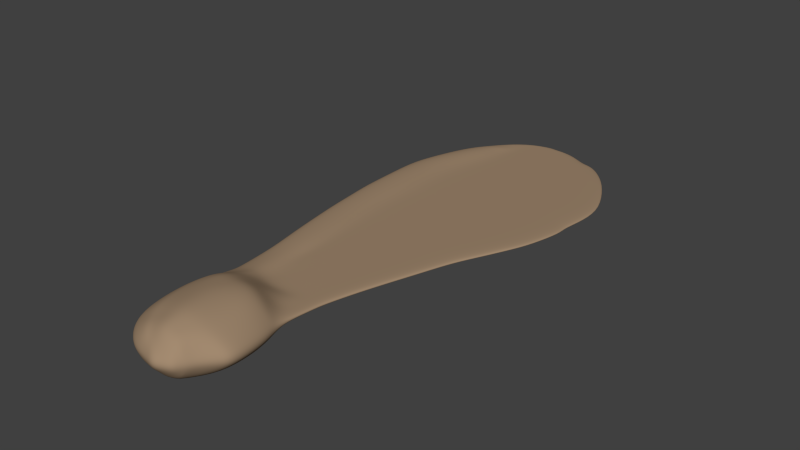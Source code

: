 # Source: Seed.blend  (saved by Blender 2.56.2; exported with 4.5.12 LTS)
import bpy
from mathutils import Matrix  # noqa: F401  (used for matrix-valued properties, if any)

bpy.ops.wm.read_factory_settings(use_empty=True)
scene = bpy.context.scene
scene.name = 'Scene'

# ---- collections
col_collection_1 = bpy.data.collections.new('Collection 1'); scene.collection.children.link(col_collection_1)

# ---- materials (node trees are filled in below, after node groups)
mat_seed = bpy.data.materials.new('Seed')
mat_seed.alpha_threshold = 0.0
mat_seed.use_transparent_shadow = False
mat_seed.diffuse_color = (0.3672, 0.2558, 0.1636, 1.0)
mat_seed.roughness = 0.5
mat_seed.specular_intensity = 0.0
mat_seed.line_color = (0.0, 0.0, 0.0, 1.0)

# ---- material node trees

# ---- world
world_world = bpy.data.worlds.new('World'); scene.world = world_world
world_world.color = (0.05088, 0.05088, 0.05088)
world_world.use_sun_shadow = False
world_world.sun_shadow_jitter_overblur = 0.0
world_world.cycles.sampling_method = 'MANUAL'
world_world.cycles.sample_map_resolution = 256

# ---- meshes
me_seed = bpy.data.meshes.new('Seed')
me_seed.from_pydata([(-0.1927, 1.672, -0.1483), (-0.104, 1.696, -0.1495), (-0.09267, 1.795, -0.1546), (-0.1491, 1.789, -0.1543), (-0.2422, 1.658, -0.1476), (-0.2574, 1.606, -0.145), (-0.1902, 1.618, -0.1456), (-0.01518, 1.72, -0.1507), (0.0736, 1.744, -0.152), (0.07661, 1.813, -0.1555), (-0.03624, 1.801, -0.1549), (-0.08289, 1.645, -0.147), (0.02445, 1.673, -0.1483), (-0.05882, 1.826, -0.1562), (-0.104, 1.831, -0.1564), (-0.2055, 1.783, -0.1539), (-0.1922, 1.576, -0.1435), (-0.0686, 1.613, -0.1453), (-0.2702, 1.557, -0.1425), (-0.2753, 1.487, -0.1389), (-0.1762, 1.5, -0.1396), (0.05504, 1.649, -0.1472), (0.1787, 1.686, -0.149), (0.1318, 1.7, -0.1497), (-0.02722, 1.529, -0.141), (0.1218, 1.557, -0.1425), (0.2707, 1.586, -0.1439), (0.004384, 1.389, -0.1339), (0.1804, 1.413, -0.1352), (-0.2957, 1.353, -0.1321), (-0.1717, 1.365, -0.1327), (0.3565, 1.437, -0.1364), (0.05178, 1.112, -0.1198), (0.2617, 1.131, -0.1208), (-0.341, 1.084, -0.1184), (-0.1893, 1.093, -0.1189), (0.4716, 1.149, -0.1217), (0.05178, 0.9224, -0.1102), (0.2677, 0.9306, -0.1106), (-0.35, 0.91, -0.1096), (-0.1953, 0.9141, -0.1098), (0.4836, 0.9389, -0.111), (0.04727, 0.7443, -0.1012), (0.2572, 0.7488, -0.1014), (-0.3419, 0.738, -0.1008), (-0.1938, 0.7398, -0.1009), (0.4671, 0.7533, -0.1016), (0.06307, 0.6271, -0.09519), (0.2737, 0.6481, -0.09626), (-0.3274, 0.595, -0.09356), (-0.1788, 0.606, -0.09412), (0.4844, 0.6691, -0.09733), (0.04953, 0.4219, -0.08476), (0.2512, 0.4302, -0.08518), (-0.3196, 0.4095, -0.08413), (-0.1833, 0.4137, -0.08434), (0.4528, 0.4385, -0.0856), (0.04276, 0.2949, -0.07831), (0.2346, 0.3065, -0.07889), (-0.3104, 0.2777, -0.07743), (-0.1803, 0.2834, -0.07772), (0.4265, 0.318, -0.07948), (0.01793, 0.1274, -0.06979), (0.194, 0.1286, -0.06985), (-0.2899, 0.1251, -0.06967), (-0.1581, 0.1261, -0.06972), (0.37, 0.1299, -0.06991), (-0.006902, -0.03117, -0.06173), (0.1534, -0.03718, -0.06142), (-0.2666, -0.02173, -0.06221), (-0.1672, -0.02516, -0.06203), (0.3136, -0.04319, -0.06111), (0.002127, -0.2972, -0.0482), (0.1428, -0.2836, -0.04889), (-0.2149, -0.3175, -0.04717), (-0.1386, -0.3107, -0.04751), (0.2835, -0.2701, -0.04958), (-0.003516, -0.4741, -0.0392), (0.1225, -0.4662, -0.03961), (-0.1926, -0.486, -0.0386), (-0.1295, -0.482, -0.0388), (0.2485, -0.4583, -0.04001), (-0.009159, -0.6556, -0.02998), (0.1022, -0.6548, -0.03002), (-0.1762, -0.6567, -0.02992), (-0.1205, -0.6563, -0.02994), (0.2135, -0.6541, -0.03005), (-0.01142, -0.8923, -0.01794), (0.08564, -0.8908, -0.01802), (-0.1525, -0.8933, 0.006622), (-0.1085, -0.8938, -0.01787), (0.1827, -0.8893, -0.0181), (0.08564, -0.9727, -0.01386), (0.181, -0.968, -0.01409), (-0.1051, -0.9804, 0.01988), (-0.009723, -0.9771, -0.008184), (-0.1483, -0.9816, 0.04249), (0.08564, -1.097, 0.05089), (-0.00803, -1.059, 0.05416), (-0.01593, -1.185, 0.1401), (0.07812, -1.184, 0.1372), (-0.1017, -1.068, 0.07574), (-0.1441, -1.07, 0.07407), (-0.157, -1.187, 0.1227), (-0.11, -1.186, 0.1393), (0.1731, -1.209, 0.1032), (0.1793, -1.109, -0.006945), (-0.01367, -1.278, 0.1592), (0.08865, -1.278, 0.1586), (-0.1672, -1.279, 0.1296), (-0.116, -1.278, 0.1485), (0.191, -1.28, 0.1266), (-0.002387, -1.38, 0.1778), (0.1052, -1.379, 0.1637), (-0.1638, -1.384, 0.135), (-0.11, -1.382, 0.1539), (0.2128, -1.379, 0.1317), (0.02696, -1.567, 0.1873), (0.1323, -1.565, 0.1678), (-0.131, -1.572, 0.1423), (-0.07838, -1.57, 0.1588), (0.2376, -1.566, 0.1206), (0.0405, -1.646, 0.1773), (0.1293, -1.635, 0.1601), (-0.09267, -1.667, 0.1265), (-0.04828, -1.66, 0.1427), (0.2181, -1.625, 0.1236), (0.04501, -1.715, 0.1595), (0.1127, -1.705, 0.1481), (-0.05656, -1.733, 0.1215), (-0.0227, -1.727, 0.1308), (0.1804, -1.696, 0.1272), (0.06758, -1.766, 0.1316), (0.1187, -1.757, 0.1298), (-0.009159, -1.781, 0.1013), (0.01642, -1.776, 0.1079), (0.1699, -1.749, 0.1145), (0.1804, -1.806, 0.05696), (0.2008, -1.774, 0.05535), (0.1376, -1.824, 0.05788), (0.04953, -1.831, 0.05822), (0.09467, -1.842, 0.05879), (-0.2916, 1.644, -0.1438), (-0.3703, 1.624, -0.1373), (-0.4049, 1.564, -0.1327), (-0.3245, 1.595, -0.1343), (-0.262, 1.777, -0.1536), (-0.3482, 1.538, -0.124), (-0.4395, 1.504, -0.1296), (-0.4741, 1.444, -0.1243), (-0.3744, 1.475, -0.1208), (-0.5238, 1.317, -0.1179), (-0.4197, 1.342, -0.107), (-0.578, 1.056, -0.09769), (-0.4615, 1.075, -0.09347), (-0.596, 0.8985, -0.08967), (-0.4736, 0.9071, -0.08491), (-0.5825, 0.732, -0.07601), (-0.4588, 0.7375, -0.07629), (-0.5689, 0.5652, -0.06753), (-0.4449, 0.5852, -0.06855), (-0.5554, 0.3984, -0.05905), (-0.4248, 0.4065, -0.05946), (-0.5328, 0.2616, -0.0521), (-0.4094, 0.2733, -0.05269), (-0.5102, 0.1249, -0.04514), (-0.3891, 0.1253, -0.04516), (-0.4877, -0.0119, -0.03819), (-0.366, -0.01706, -0.03793), (-0.42, -0.3365, -0.02169), (-0.2911, -0.323, -0.02237), (-0.3816, -0.4966, -0.01355), (-0.2556, -0.4887, -0.01395), (-0.3432, -0.6566, -0.005412), (-0.2319, -0.6559, -0.00545), (-0.3026, -0.8956, 0.006737), (-0.1966, -0.893, 0.02776), (-0.1865, -1.074, 0.06714), (-0.289, -1.084, 0.03769), (-0.2981, -1.193, 0.02578), (-0.204, -1.188, 0.106), (-0.1915, -0.9842, 0.03688), (-0.2958, -0.99, 0.01515), (-0.3206, -1.283, 0.03037), (-0.2183, -1.279, 0.1107), (-0.3252, -1.391, 0.03587), (-0.2176, -1.386, 0.1161), (-0.289, -1.581, 0.0455), (-0.1837, -1.574, 0.1257), (-0.2258, -1.689, 0.051), (-0.1371, -1.674, 0.1103), (-0.1581, -1.752, 0.05421), (-0.09042, -1.738, 0.1122), (-0.0859, -1.797, 0.0565), (-0.03474, -1.786, 0.09481), (0.4197, 1.614, -0.1454), (0.3023, 1.723, -0.1509), (0.5326, 1.461, -0.1376), (0.6815, 1.168, -0.1227), (0.6996, 0.9472, -0.1115), (0.677, 0.7578, -0.1018), (0.6951, 0.6902, -0.0984), (0.6544, 0.4467, -0.08602), (0.6183, 0.3295, -0.08006), (0.5461, 0.1311, -0.06998), (0.4739, -0.04921, -0.06081), (0.4242, -0.2566, -0.05026), (0.3746, -0.4505, -0.04041), (0.3249, -0.6533, -0.03009), (0.2798, -0.8878, -0.01817), (0.2764, -0.9633, -0.01433), (0.2819, -1.251, 0.02483), (0.2644, -1.162, -0.004205), (0.2933, -1.286, 0.02656), (0.3204, -1.382, 0.03541), (0.343, -1.567, 0.04481), (0.3068, -1.617, 0.04733), (0.2482, -1.689, 0.051), (0.2391, 1.727, -0.1511), (0.1624, 1.768, -0.1532), (0.2211, -1.743, 0.05375), (0.2926, -1.249, -0.01347), (0.2743, -1.155, -0.01824), (0.2889, -0.9136, -0.03051), (0.3359, -0.6747, -0.04265), (0.2854, -0.9906, -0.02659), (0.3876, -0.468, -0.05316), (0.4392, -0.2704, -0.06321), (0.4909, -0.0591, -0.07395), (0.566, 0.1247, -0.0833), (0.6412, 0.3268, -0.09357), (0.6787, 0.4463, -0.09965), (0.721, 0.6944, -0.1123), (0.7022, 0.7633, -0.1158), (0.7257, 0.9562, -0.1256), (0.7069, 1.181, -0.137), (0.5519, 1.48, -0.1522), (0.4345, 1.636, -0.1601), (0.3124, 1.746, -0.1658), (0.2467, 1.751, -0.166), (0.1668, 1.792, -0.1681), (0.07761, 1.838, -0.1704), (-0.01367, 1.822, -0.1559), (-0.01631, 1.848, -0.1709), (-0.1102, 1.857, -0.1714), (-0.2746, 1.802, -0.1686), (-0.06327, 1.852, -0.1711), (-0.3873, 1.645, -0.1606), (-0.4233, 1.584, -0.1575), (-0.4953, 1.462, -0.1513), (-0.547, 1.333, -0.1447), (-0.6033, 1.067, -0.1312), (-0.6221, 0.9057, -0.123), (-0.608, 0.7357, -0.1144), (-0.5799, 0.3957, -0.09708), (-0.5564, 0.2564, -0.08999), (-0.5094, -0.02234, -0.07582), (-0.439, -0.3531, -0.059), (-0.3991, -0.5162, -0.05071), (-0.3591, -0.6793, -0.04242), (-0.3295, -0.904, -0.031), (-0.3007, -1.076, -0.02226), (-0.31, -1.188, -0.01655), (-0.3077, -0.9774, -0.02726), (-0.3335, -1.282, -0.01178), (-0.3382, -1.394, -0.006067), (-0.3007, -1.591, 0.003936), (-0.235, -1.703, 0.009652), (-0.1646, -1.769, 0.01299), (-0.0896, -1.816, 0.01537), (0.004384, -1.82, 0.05765), (0.004208, -1.839, 0.01656), (0.05111, -1.851, 0.01715), (0.09802, -1.863, 0.01775), (0.1871, -1.825, 0.01584), (0.2082, -1.792, 0.01418), (0.1426, -1.844, 0.0168), (0.2293, -1.76, 0.01251), (0.2575, -1.703, 0.009652), (0.3185, -1.629, 0.005841), (0.356, -1.577, 0.003221), (0.3325, -1.385, -0.006544), (0.3044, -1.284, -0.01166), (-0.4593, 1.523, -0.1544), (-0.594, 0.5657, -0.1057), (-0.5329, 0.117, -0.08291), (-0.3703, 1.622, -0.1816), (-0.4049, 1.561, -0.1802), (-0.4395, 1.501, -0.1771), (-0.4741, 1.441, -0.1763), (0.4197, 1.613, -0.1726), (0.3023, 1.721, -0.1781), (0.5326, 1.46, -0.1648), (0.6815, 1.167, -0.1499), (0.6996, 0.9458, -0.1387), (0.677, 0.7564, -0.1291), (0.6951, 0.6888, -0.1256), (0.6544, 0.4453, -0.1132), (0.6183, 0.3281, -0.1073), (0.5461, 0.1297, -0.0972), (0.4739, -0.05059, -0.08803), (0.4242, -0.258, -0.07749), (0.3746, -0.4518, -0.06763), (0.3249, -0.6547, -0.05732), (0.2798, -0.8892, -0.0454), (0.2644, -1.164, -0.03143), (0.2764, -0.9647, -0.04156), (0.2819, -1.255, -0.0513), (0.2933, -1.289, -0.04956), (0.3204, -1.387, -0.04855), (0.343, -1.571, -0.03915), (0.3068, -1.621, -0.03663), (0.2482, -1.693, -0.03297), (0.2211, -1.747, -0.03021), (-0.104, 1.829, -0.1836), (-0.262, 1.775, -0.1809), (-0.01367, 1.82, -0.1832), (-0.05882, 1.825, -0.1834), (0.004384, -1.824, -0.02632), (0.04953, -1.835, -0.02575), (0.2008, -1.779, -0.02861), (0.2391, 1.726, -0.1783), (0.1624, 1.766, -0.1804), (0.07661, 1.811, -0.1827), (-0.5238, 1.315, -0.1699), (-0.578, 1.053, -0.1635), (-0.596, 0.8952, -0.1554), (-0.5825, 0.7281, -0.1521), (-0.5554, 0.3945, -0.1352), (-0.5328, 0.2577, -0.1282), (-0.4877, -0.01577, -0.1143), (-0.42, -0.3404, -0.09781), (-0.3816, -0.5004, -0.08968), (-0.3432, -0.6605, -0.08154), (-0.3026, -0.8994, -0.06939), (-0.2958, -0.9943, -0.06818), (-0.289, -1.09, -0.08109), (-0.2981, -1.197, -0.05818), (-0.3206, -1.287, -0.0536), (-0.3252, -1.396, -0.04809), (-0.289, -1.585, -0.03847), (-0.2258, -1.693, -0.03297), (-0.1581, -1.756, -0.02976), (-0.0859, -1.801, -0.02746), (0.09467, -1.846, -0.02517), (0.1376, -1.828, -0.02609), (0.1804, -1.81, -0.02701), (-0.5689, 0.5613, -0.1437), (-0.5102, 0.121, -0.1213), (-0.1927, 1.67, -0.1755), (-0.104, 1.694, -0.1767), (-0.08289, 1.644, -0.1742), (-0.1902, 1.617, -0.1728), (-0.2422, 1.656, -0.1748), (-0.2055, 1.781, -0.1812), (-0.1491, 1.787, -0.1815), (-0.01518, 1.718, -0.178), (0.0736, 1.742, -0.1792), (0.1318, 1.698, -0.177), (0.02445, 1.671, -0.1756), (-0.09267, 1.793, -0.1818), (-0.03624, 1.799, -0.1821), (-0.1922, 1.575, -0.1707), (-0.0686, 1.612, -0.1725), (-0.02722, 1.527, -0.1683), (-0.1762, 1.499, -0.1668), (-0.2702, 1.556, -0.1697), (-0.2574, 1.605, -0.1722), (0.05504, 1.648, -0.1744), (0.1787, 1.685, -0.1763), (0.2707, 1.584, -0.1712), (0.1218, 1.556, -0.1697), (0.3565, 1.436, -0.1636), (0.1804, 1.412, -0.1624), (0.004384, 1.388, -0.1612), (-0.1717, 1.364, -0.1599), (-0.2753, 1.486, -0.1661), (0.4716, 1.148, -0.149), (0.2617, 1.129, -0.148), (0.05178, 1.11, -0.1471), (-0.1893, 1.092, -0.1461), (-0.2957, 1.352, -0.1593), (0.4836, 0.9375, -0.1383), (0.2677, 0.9292, -0.1379), (0.05178, 0.921, -0.1374), (-0.1953, 0.9127, -0.137), (-0.341, 1.082, -0.1456), (0.4671, 0.7519, -0.1288), (0.2572, 0.7474, -0.1286), (0.04727, 0.7429, -0.1284), (-0.1938, 0.7384, -0.1281), (-0.35, 0.9086, -0.1368), (0.4844, 0.6678, -0.1246), (0.2737, 0.6467, -0.1235), (0.06307, 0.6257, -0.1224), (-0.1788, 0.6046, -0.1213), (-0.3419, 0.7366, -0.1281), (0.4528, 0.4371, -0.1128), (0.2512, 0.4288, -0.1124), (0.04953, 0.4205, -0.112), (-0.1833, 0.4123, -0.1116), (-0.3274, 0.5936, -0.1208), (0.4265, 0.3166, -0.1067), (0.2346, 0.3051, -0.1061), (0.04276, 0.2936, -0.1055), (-0.1803, 0.282, -0.1049), (-0.3196, 0.4081, -0.1114), (0.37, 0.1285, -0.09714), (0.194, 0.1272, -0.09707), (0.01793, 0.126, -0.09701), (-0.1581, 0.1247, -0.09695), (-0.3104, 0.2763, -0.1047), (0.3136, -0.04458, -0.08834), (0.1534, -0.03857, -0.08864), (-0.006902, -0.03256, -0.08895), (-0.1672, -0.02655, -0.08926), (-0.2899, 0.1237, -0.09689), (0.2835, -0.2715, -0.0768), (0.1428, -0.285, -0.07611), (0.002127, -0.2986, -0.07543), (-0.1386, -0.3121, -0.07474), (-0.2666, -0.02312, -0.08943), (0.2485, -0.4597, -0.06723), (0.1225, -0.4676, -0.06683), (-0.003516, -0.4755, -0.06643), (-0.1295, -0.4834, -0.06603), (-0.2149, -0.3188, -0.07439), (0.2135, -0.6555, -0.05728), (0.1022, -0.6562, -0.05724), (-0.009159, -0.657, -0.0572), (-0.1205, -0.6577, -0.05716), (-0.1926, -0.4873, -0.06583), (0.1827, -0.8907, -0.04532), (0.08564, -0.8922, -0.04524), (-0.01142, -0.8937, -0.04517), (-0.1085, -0.8952, -0.04509), (-0.1762, -0.6581, -0.05715), (0.08564, -0.9741, -0.04108), (-0.009723, -0.979, -0.04627), (-0.1525, -0.8972, -0.06951), (0.08564, -1.105, -0.09284), (0.1793, -1.11, -0.03417), (0.1731, -1.221, -0.1336), (0.07812, -1.2, -0.1699), (0.181, -0.9694, -0.04132), (-0.1017, -1.078, -0.1205), (-0.00803, -1.067, -0.09996), (-0.01593, -1.201, -0.1727), (-0.11, -1.201, -0.1718), (-0.1051, -0.9852, -0.07387), (-0.1441, -1.08, -0.1187), (-0.1483, -0.9886, -0.09623), (0.191, -1.294, -0.1497), (0.08865, -1.295, -0.1817), (-0.01367, -1.295, -0.1823), (-0.116, -1.294, -0.1717), (-0.157, -1.201, -0.1552), (0.2128, -1.393, -0.1446), (0.1052, -1.396, -0.1765), (-0.002387, -1.398, -0.1905), (-0.11, -1.399, -0.1664), (-0.1672, -1.293, -0.1528), (0.2376, -1.577, -0.1147), (0.1323, -1.582, -0.1617), (0.02696, -1.585, -0.181), (-0.07838, -1.586, -0.1522), (-0.1638, -1.398, -0.1474), (0.2181, -1.637, -0.1117), (0.1293, -1.651, -0.1469), (0.0405, -1.664, -0.163), (-0.04828, -1.674, -0.1271), (-0.131, -1.586, -0.1356), (0.1804, -1.707, -0.1081), (0.1127, -1.719, -0.1279), (0.04501, -1.73, -0.1383), (-0.0227, -1.739, -0.1085), (-0.09267, -1.679, -0.1103), (0.1699, -1.759, -0.0901), (0.1187, -1.769, -0.1045), (0.06758, -1.778, -0.1053), (0.01642, -1.786, -0.08066), (-0.05656, -1.744, -0.09864), (-0.009159, -1.79, -0.07368), (-0.2916, 1.642, -0.1772), (-0.3245, 1.593, -0.1816), (-0.3482, 1.535, -0.1862), (-0.3744, 1.472, -0.183), (-0.4197, 1.338, -0.1832), (-0.4615, 1.072, -0.1696), (-0.4736, 0.9032, -0.161), (-0.4588, 0.7336, -0.1524), (-0.4449, 0.5813, -0.1447), (-0.4248, 0.4026, -0.1356), (-0.4094, 0.2694, -0.1288), (-0.3891, 0.1214, -0.1213), (-0.366, -0.02093, -0.1141), (-0.2911, -0.3268, -0.0985), (-0.2556, -0.4925, -0.09008), (-0.2319, -0.6597, -0.08158), (-0.1966, -0.899, -0.09057), (-0.1915, -0.9907, -0.09038), (-0.1865, -1.083, -0.1113), (-0.204, -1.201, -0.1385), (-0.2183, -1.292, -0.1339), (-0.2176, -1.398, -0.1285), (-0.1837, -1.587, -0.1189), (-0.1371, -1.684, -0.09346), (-0.09042, -1.749, -0.08879), (-0.03474, -1.794, -0.06669)], [], [(0, 1, 2, 3), (0, 4, 5, 6), (7, 8, 9, 10), (7, 1, 11, 12), (3, 2, 13, 14), (4, 0, 3, 15), (10, 2, 1, 7), (16, 17, 11, 6), (16, 18, 19, 20), (21, 22, 23, 12), (21, 17, 24, 25), (1, 0, 6, 11), (6, 5, 18, 16), (12, 23, 8, 7), (12, 11, 17, 21), (25, 26, 22, 21), (25, 24, 27, 28), (20, 24, 17, 16), (20, 19, 29, 30), (28, 31, 26, 25), (28, 27, 32, 33), (30, 27, 24, 20), (30, 29, 34, 35), (33, 36, 31, 28), (33, 32, 37, 38), (35, 32, 27, 30), (35, 34, 39, 40), (38, 41, 36, 33), (38, 37, 42, 43), (40, 37, 32, 35), (40, 39, 44, 45), (43, 46, 41, 38), (43, 42, 47, 48), (45, 42, 37, 40), (45, 44, 49, 50), (48, 51, 46, 43), (48, 47, 52, 53), (50, 47, 42, 45), (50, 49, 54, 55), (53, 56, 51, 48), (53, 52, 57, 58), (55, 52, 47, 50), (55, 54, 59, 60), (58, 61, 56, 53), (58, 57, 62, 63), (60, 57, 52, 55), (60, 59, 64, 65), (63, 66, 61, 58), (63, 62, 67, 68), (65, 62, 57, 60), (65, 64, 69, 70), (68, 71, 66, 63), (68, 67, 72, 73), (70, 67, 62, 65), (70, 69, 74, 75), (73, 76, 71, 68), (73, 72, 77, 78), (75, 72, 67, 70), (75, 74, 79, 80), (78, 81, 76, 73), (78, 77, 82, 83), (80, 77, 72, 75), (80, 79, 84, 85), (83, 86, 81, 78), (83, 82, 87, 88), (85, 82, 77, 80), (85, 84, 89, 90), (88, 91, 86, 83), (88, 92, 93, 91), (90, 87, 82, 85), (90, 94, 95, 87), (90, 89, 96, 94), (97, 98, 99, 100), (97, 92, 95, 98), (101, 102, 103, 104), (100, 105, 106, 97), (100, 99, 107, 108), (104, 99, 98, 101), (104, 103, 109, 110), (108, 111, 105, 100), (108, 107, 112, 113), (110, 107, 99, 104), (110, 109, 114, 115), (113, 116, 111, 108), (113, 112, 117, 118), (115, 112, 107, 110), (115, 114, 119, 120), (118, 121, 116, 113), (118, 117, 122, 123), (120, 117, 112, 115), (120, 119, 124, 125), (123, 126, 121, 118), (123, 122, 127, 128), (125, 122, 117, 120), (125, 124, 129, 130), (128, 131, 126, 123), (128, 127, 132, 133), (130, 127, 122, 125), (130, 129, 134, 135), (133, 136, 131, 128), (133, 137, 138, 136), (133, 132, 139, 137), (135, 132, 127, 130), (135, 134, 140, 141), (142, 143, 144, 145), (142, 4, 15, 146), (147, 148, 149, 150), (147, 18, 5, 145), (145, 144, 148, 147), (145, 5, 4, 142), (150, 149, 151, 152), (150, 19, 18, 147), (152, 151, 153, 154), (152, 29, 19, 150), (154, 153, 155, 156), (154, 34, 29, 152), (156, 155, 157, 158), (156, 39, 34, 154), (158, 157, 159, 160), (158, 44, 39, 156), (160, 159, 161, 162), (160, 49, 44, 158), (162, 161, 163, 164), (162, 54, 49, 160), (164, 163, 165, 166), (164, 59, 54, 162), (166, 165, 167, 168), (166, 64, 59, 164), (168, 167, 169, 170), (168, 69, 64, 166), (170, 169, 171, 172), (170, 74, 69, 168), (172, 171, 173, 174), (172, 79, 74, 170), (174, 173, 175, 176), (174, 84, 79, 172), (176, 89, 84, 174), (177, 178, 179, 180), (177, 181, 182, 178), (177, 102, 96, 181), (180, 179, 183, 184), (180, 103, 102, 177), (184, 183, 185, 186), (184, 109, 103, 180), (186, 185, 187, 188), (186, 114, 109, 184), (188, 187, 189, 190), (188, 119, 114, 186), (190, 189, 191, 192), (190, 124, 119, 188), (192, 191, 193, 194), (192, 129, 124, 190), (26, 195, 196, 22), (31, 197, 195, 26), (36, 198, 197, 31), (41, 199, 198, 36), (46, 200, 199, 41), (51, 201, 200, 46), (56, 202, 201, 51), (61, 203, 202, 56), (66, 204, 203, 61), (71, 205, 204, 66), (76, 206, 205, 71), (81, 207, 206, 76), (86, 208, 207, 81), (91, 209, 208, 86), (91, 93, 210, 209), (106, 93, 92, 97), (105, 211, 212, 106), (111, 213, 211, 105), (116, 214, 213, 111), (121, 215, 214, 116), (126, 216, 215, 121), (131, 217, 216, 126), (22, 196, 218, 23), (23, 218, 219, 8), (136, 220, 217, 131), (136, 138, 220), (194, 134, 129, 192), (211, 221, 222, 212), (209, 223, 224, 208), (209, 210, 225, 223), (208, 224, 226, 207), (207, 226, 227, 206), (206, 227, 228, 205), (205, 228, 229, 204), (204, 229, 230, 203), (203, 230, 231, 202), (202, 231, 232, 201), (201, 232, 233, 200), (200, 233, 234, 199), (199, 234, 235, 198), (198, 235, 236, 197), (197, 236, 237, 195), (195, 237, 238, 196), (196, 238, 239, 218), (218, 239, 240, 219), (219, 9, 8), (219, 240, 241, 9), (9, 242, 10), (9, 241, 243, 242), (14, 146, 15, 3), (14, 244, 245, 146), (14, 13, 246, 244), (146, 143, 142), (146, 245, 247, 143), (143, 247, 248, 144), (149, 249, 250, 151), (151, 250, 251, 153), (153, 251, 252, 155), (155, 252, 253, 157), (161, 254, 255, 163), (167, 256, 257, 169), (169, 257, 258, 171), (173, 259, 260, 175), (175, 182, 181, 176), (178, 261, 262, 179), (178, 182, 263, 261), (179, 262, 264, 183), (183, 264, 265, 185), (185, 265, 266, 187), (187, 266, 267, 189), (189, 267, 268, 191), (191, 268, 269, 193), (193, 270, 194), (193, 269, 271, 270), (141, 139, 132, 135), (141, 140, 272, 273), (137, 274, 275, 138), (137, 139, 276, 274), (220, 277, 278, 217), (217, 278, 279, 216), (216, 279, 280, 215), (215, 280, 281, 214), (214, 281, 282, 213), (144, 248, 283, 148), (148, 283, 249, 149), (157, 253, 284, 159), (159, 284, 254, 161), (163, 255, 285, 165), (165, 285, 256, 167), (171, 258, 259, 173), (212, 210, 93, 106), (213, 282, 221, 211), (242, 13, 2, 10), (270, 140, 134, 194), (138, 275, 277, 220), (247, 286, 287, 248), (283, 288, 289, 249), (248, 287, 288, 283), (237, 290, 291, 238), (236, 292, 290, 237), (235, 293, 292, 236), (234, 294, 293, 235), (233, 295, 294, 234), (232, 296, 295, 233), (231, 297, 296, 232), (230, 298, 297, 231), (229, 299, 298, 230), (228, 300, 299, 229), (227, 301, 300, 228), (226, 302, 301, 227), (224, 303, 302, 226), (223, 304, 303, 224), (222, 225, 210, 212), (222, 305, 306, 225), (221, 307, 305, 222), (282, 308, 307, 221), (281, 309, 308, 282), (280, 310, 309, 281), (279, 311, 310, 280), (278, 312, 311, 279), (277, 313, 312, 278), (244, 314, 315, 245), (243, 246, 13, 242), (243, 316, 317, 246), (271, 272, 140, 270), (271, 318, 319, 272), (275, 320, 313, 277), (238, 291, 321, 239), (239, 321, 322, 240), (240, 322, 323, 241), (241, 323, 316, 243), (245, 315, 286, 247), (249, 289, 324, 250), (250, 324, 325, 251), (251, 325, 326, 252), (252, 326, 327, 253), (254, 328, 329, 255), (256, 330, 331, 257), (257, 331, 332, 258), (259, 333, 334, 260), (260, 263, 182, 175), (260, 334, 335, 263), (261, 336, 337, 262), (262, 337, 338, 264), (264, 338, 339, 265), (265, 339, 340, 266), (266, 340, 341, 267), (267, 341, 342, 268), (268, 342, 343, 269), (269, 343, 318, 271), (273, 276, 139, 141), (273, 344, 345, 276), (274, 346, 320, 275), (253, 327, 347, 284), (284, 347, 328, 254), (255, 329, 348, 285), (285, 348, 330, 256), (258, 332, 333, 259), (87, 95, 92, 88), (98, 95, 94, 101), (246, 317, 314, 244), (276, 345, 346, 274), (94, 96, 102, 101), (181, 96, 89, 176), (225, 306, 304, 223), (263, 335, 336, 261), (272, 319, 344, 273), (349, 350, 351, 352), (349, 353, 354, 355), (356, 357, 358, 359), (356, 350, 360, 361), (355, 360, 350, 349), (355, 354, 315, 314), (361, 323, 357, 356), (361, 316, 323), (361, 360, 317, 316), (362, 363, 364, 365), (362, 366, 367, 352), (368, 369, 370, 371), (368, 363, 351, 359), (352, 351, 363, 362), (352, 367, 353, 349), (359, 358, 369, 368), (359, 351, 350, 356), (371, 370, 372, 373), (371, 364, 363, 368), (365, 364, 374, 375), (365, 376, 366, 362), (373, 372, 377, 378), (373, 374, 364, 371), (375, 374, 379, 380), (375, 381, 376, 365), (378, 377, 382, 383), (378, 379, 374, 373), (380, 379, 384, 385), (380, 386, 381, 375), (383, 382, 387, 388), (383, 384, 379, 378), (385, 384, 389, 390), (385, 391, 386, 380), (388, 387, 392, 393), (388, 389, 384, 383), (390, 389, 394, 395), (390, 396, 391, 385), (393, 392, 397, 398), (393, 394, 389, 388), (395, 394, 399, 400), (395, 401, 396, 390), (398, 397, 402, 403), (398, 399, 394, 393), (400, 399, 404, 405), (400, 406, 401, 395), (403, 402, 407, 408), (403, 404, 399, 398), (405, 404, 409, 410), (405, 411, 406, 400), (408, 407, 412, 413), (408, 409, 404, 403), (410, 409, 414, 415), (410, 416, 411, 405), (413, 412, 417, 418), (413, 414, 409, 408), (415, 414, 419, 420), (415, 421, 416, 410), (418, 417, 422, 423), (418, 419, 414, 413), (420, 419, 424, 425), (420, 426, 421, 415), (423, 422, 427, 428), (423, 424, 419, 418), (425, 424, 429, 430), (425, 431, 426, 420), (428, 427, 432, 433), (428, 429, 424, 423), (430, 429, 434, 435), (430, 436, 431, 425), (433, 434, 429, 428), (433, 437, 438, 434), (435, 439, 436, 430), (440, 441, 442, 443), (440, 437, 444, 441), (445, 446, 447, 448), (445, 449, 438, 446), (445, 450, 451, 449), (443, 442, 452, 453), (443, 447, 446, 440), (448, 447, 454, 455), (448, 456, 450, 445), (453, 452, 457, 458), (453, 454, 447, 443), (455, 454, 459, 460), (455, 461, 456, 448), (458, 457, 462, 463), (458, 459, 454, 453), (460, 459, 464, 465), (460, 466, 461, 455), (463, 462, 467, 468), (463, 464, 459, 458), (465, 464, 469, 470), (465, 471, 466, 460), (468, 467, 472, 473), (468, 469, 464, 463), (470, 469, 474, 475), (470, 476, 471, 465), (473, 472, 477, 478), (473, 474, 469, 468), (475, 474, 479, 480), (475, 481, 476, 470), (478, 479, 474, 473), (480, 479, 345, 344), (480, 482, 481, 475), (483, 286, 315), (483, 353, 367, 484), (485, 288, 287, 484), (485, 366, 376, 486), (484, 287, 286, 483), (484, 367, 366, 485), (486, 289, 288, 485), (486, 376, 381, 487), (487, 324, 289, 486), (487, 381, 386, 488), (488, 325, 324, 487), (488, 386, 391, 489), (489, 326, 325, 488), (489, 391, 396, 490), (490, 327, 326, 489), (490, 396, 401, 491), (491, 347, 327, 490), (491, 401, 406, 492), (492, 328, 347, 491), (492, 406, 411, 493), (493, 329, 328, 492), (493, 411, 416, 494), (494, 348, 329, 493), (494, 416, 421, 495), (495, 330, 348, 494), (495, 421, 426, 496), (496, 331, 330, 495), (496, 426, 431, 497), (497, 332, 331, 496), (497, 431, 436, 498), (498, 333, 332, 497), (498, 436, 439, 499), (499, 334, 333, 498), (499, 500, 335, 334), (499, 439, 451, 500), (501, 450, 456, 502), (502, 337, 336, 501), (502, 456, 461, 503), (503, 338, 337, 502), (503, 461, 466, 504), (504, 339, 338, 503), (504, 466, 471, 505), (505, 340, 339, 504), (505, 471, 476, 506), (506, 341, 340, 505), (506, 476, 481, 507), (507, 342, 341, 506), (507, 481, 482, 508), (370, 290, 292, 372), (372, 292, 293, 377), (377, 293, 294, 382), (382, 294, 295, 387), (387, 295, 296, 392), (392, 296, 297, 397), (397, 297, 298, 402), (402, 298, 299, 407), (407, 299, 300, 412), (412, 300, 301, 417), (417, 301, 302, 422), (422, 302, 303, 427), (427, 303, 304, 432), (432, 444, 437, 433), (441, 305, 307, 442), (441, 444, 306, 305), (442, 307, 308, 452), (452, 308, 309, 457), (457, 309, 310, 462), (462, 310, 311, 467), (467, 311, 312, 472), (472, 312, 313, 477), (357, 322, 321, 358), (357, 323, 322), (369, 291, 290, 370), (358, 321, 291, 369), (477, 320, 346, 478), (508, 343, 342, 507), (508, 318, 343), (508, 482, 319, 318), (304, 306, 444, 432), (314, 317, 360, 355), (315, 354, 353, 483), (336, 335, 500, 501), (344, 319, 482, 480), (346, 345, 479, 478), (313, 320, 477), (434, 438, 449, 435), (446, 438, 437, 440), (449, 451, 439, 435), (500, 451, 450, 501)])
me_seed.polygons.foreach_set('use_smooth', [True] * 512)
_uv = me_seed.uv_layers.new(name='UVTex')
_uv.uv.foreach_set('vector', [0.9302, 0.7049, 0.9342, 0.6401, 0.9631, 0.6339, 0.9629, 0.6753, 0.9302, 0.7049, 0.9281, 0.7373, 0.9145, 0.7413, 0.9167, 0.7021, 0.9382, 0.5753, 0.9422, 0.5105, 0.9638, 0.5099, 0.9633, 0.5926, 0.9382, 0.5753, 0.9342, 0.6401, 0.9211, 0.6237, 0.9255, 0.5454, 0.9629, 0.6753, 0.9631, 0.6339, 0.9668, 0.6094, 0.9678, 0.6425, 0.9281, 0.7373, 0.9302, 0.7049, 0.9629, 0.6753, 0.9626, 0.7166, 0.9633, 0.5926, 0.9631, 0.6339, 0.9342, 0.6401, 0.9382, 0.5753, 0.9064, 0.7028, 0.9128, 0.6127, 0.9211, 0.6237, 0.9167, 0.7021, 0.9064, 0.7028, 0.9033, 0.7479, 0.8852, 0.7441, 0.8871, 0.6897, 0.9191, 0.5225, 0.9255, 0.4323, 0.9299, 0.467, 0.9255, 0.5454, 0.9191, 0.5225, 0.9128, 0.6127, 0.8909, 0.5807, 0.8947, 0.4718, 0.9342, 0.6401, 0.9302, 0.7049, 0.9167, 0.7021, 0.9211, 0.6237, 0.9167, 0.7021, 0.9145, 0.7413, 0.9033, 0.7479, 0.9064, 0.7028, 0.9255, 0.5454, 0.9299, 0.467, 0.9422, 0.5105, 0.9382, 0.5753, 0.9255, 0.5454, 0.9211, 0.6237, 0.9128, 0.6127, 0.9191, 0.5225, 0.8947, 0.4718, 0.8985, 0.3629, 0.9255, 0.4323, 0.9191, 0.5225, 0.8947, 0.4718, 0.8909, 0.5807, 0.8554, 0.555, 0.8574, 0.4261, 0.8871, 0.6897, 0.8909, 0.5807, 0.9128, 0.6127, 0.9064, 0.7028, 0.8871, 0.6897, 0.8852, 0.7441, 0.8523, 0.7484, 0.8533, 0.6839, 0.8574, 0.4261, 0.8595, 0.2738, 0.8985, 0.3629, 0.8947, 0.4718, 0.8574, 0.4261, 0.8554, 0.555, 0.7853, 0.5153, 0.7853, 0.3614, 0.8533, 0.6839, 0.8554, 0.555, 0.8909, 0.5807, 0.8871, 0.6897, 0.8533, 0.6839, 0.8523, 0.7484, 0.7853, 0.7461, 0.7853, 0.6691, 0.7853, 0.3614, 0.7852, 0.1841, 0.8595, 0.2738, 0.8574, 0.4261, 0.7853, 0.3614, 0.7853, 0.5153, 0.7381, 0.5119, 0.7354, 0.3534, 0.7853, 0.6691, 0.7853, 0.5153, 0.8554, 0.555, 0.8533, 0.6839, 0.7853, 0.6691, 0.7853, 0.7461, 0.7423, 0.7496, 0.7409, 0.6704, 0.7354, 0.3534, 0.7326, 0.18, 0.7852, 0.1841, 0.7853, 0.3614, 0.7354, 0.3534, 0.7381, 0.5119, 0.6939, 0.512, 0.6903, 0.3451, 0.7409, 0.6704, 0.7381, 0.5119, 0.7853, 0.5153, 0.7853, 0.6691, 0.7409, 0.6704, 0.7423, 0.7496, 0.6992, 0.7432, 0.6975, 0.6661, 0.6903, 0.3451, 0.6867, 0.191, 0.7326, 0.18, 0.7354, 0.3534, 0.6903, 0.3451, 0.6939, 0.512, 0.6643, 0.4983, 0.6649, 0.3439, 0.6975, 0.6661, 0.6939, 0.512, 0.7381, 0.5119, 0.7409, 0.6704, 0.6975, 0.6661, 0.6992, 0.7432, 0.6636, 0.7299, 0.6638, 0.6527, 0.6649, 0.3439, 0.6654, 0.1896, 0.6867, 0.191, 0.6903, 0.3451, 0.6649, 0.3439, 0.6643, 0.4983, 0.6136, 0.5046, 0.6111, 0.3566, 0.6638, 0.6527, 0.6643, 0.4983, 0.6939, 0.512, 0.6975, 0.6661, 0.6638, 0.6527, 0.6636, 0.7299, 0.6172, 0.7266, 0.616, 0.6526, 0.6111, 0.3566, 0.6087, 0.2087, 0.6654, 0.1896, 0.6649, 0.3439, 0.6111, 0.3566, 0.6136, 0.5046, 0.5821, 0.5073, 0.5807, 0.3666, 0.616, 0.6526, 0.6136, 0.5046, 0.6643, 0.4983, 0.6638, 0.6527, 0.616, 0.6526, 0.6172, 0.7266, 0.5842, 0.7184, 0.5835, 0.648, 0.5807, 0.3666, 0.5792, 0.2258, 0.6087, 0.2087, 0.6111, 0.3566, 0.5807, 0.3666, 0.5821, 0.5073, 0.5409, 0.5225, 0.5373, 0.3932, 0.5835, 0.648, 0.5821, 0.5073, 0.6136, 0.5046, 0.616, 0.6526, 0.5835, 0.648, 0.5842, 0.7184, 0.5464, 0.7165, 0.5445, 0.6518, 0.5373, 0.3932, 0.5337, 0.2639, 0.5792, 0.2258, 0.5807, 0.3666, 0.5373, 0.3932, 0.5409, 0.5225, 0.502, 0.5379, 0.4969, 0.4201, 0.5445, 0.6518, 0.5409, 0.5225, 0.5821, 0.5073, 0.5835, 0.648, 0.5445, 0.6518, 0.5464, 0.7165, 0.5096, 0.7147, 0.5071, 0.6558, 0.4969, 0.4201, 0.4918, 0.3023, 0.5337, 0.2639, 0.5373, 0.3932, 0.4969, 0.4201, 0.502, 0.5379, 0.427, 0.5494, 0.4273, 0.4503, 0.5071, 0.6558, 0.502, 0.5379, 0.5409, 0.5225, 0.5445, 0.6518, 0.5071, 0.6558, 0.5096, 0.7147, 0.4267, 0.698, 0.4268, 0.6485, 0.4273, 0.4503, 0.4275, 0.3513, 0.4918, 0.3023, 0.4969, 0.4201, 0.4273, 0.4503, 0.427, 0.5494, 0.3831, 0.5503, 0.3822, 0.4615, 0.4268, 0.6485, 0.427, 0.5494, 0.502, 0.5379, 0.5071, 0.6558, 0.4268, 0.6485, 0.4267, 0.698, 0.3844, 0.6835, 0.3839, 0.6391, 0.3822, 0.4615, 0.3814, 0.3727, 0.4275, 0.3513, 0.4273, 0.4503, 0.3822, 0.4615, 0.3831, 0.5503, 0.338, 0.5512, 0.3357, 0.4726, 0.3839, 0.6391, 0.3831, 0.5503, 0.427, 0.5494, 0.4268, 0.6485, 0.3839, 0.6391, 0.3844, 0.6835, 0.3415, 0.6691, 0.3403, 0.6298, 0.3357, 0.4726, 0.3334, 0.3941, 0.3814, 0.3727, 0.3822, 0.4615, 0.3357, 0.4726, 0.338, 0.5512, 0.2791, 0.5487, 0.2773, 0.4803, 0.3403, 0.6298, 0.338, 0.5512, 0.3831, 0.5503, 0.3839, 0.6391, 0.3403, 0.6298, 0.3415, 0.6691, 0.2818, 0.6514, 0.2809, 0.6172, 0.2773, 0.4803, 0.2755, 0.4118, 0.3334, 0.3941, 0.3357, 0.4726, 0.2773, 0.4803, 0.2569, 0.4789, 0.256, 0.4116, 0.2755, 0.4118, 0.2809, 0.6172, 0.2791, 0.5487, 0.338, 0.5512, 0.3403, 0.6298, 0.2809, 0.6172, 0.2589, 0.6133, 0.2579, 0.5461, 0.2791, 0.5487, 0.2809, 0.6172, 0.2818, 0.6514, 0.2594, 0.6469, 0.2589, 0.6133, 0.2221, 0.4775, 0.2223, 0.5434, 0.1879, 0.5468, 0.1859, 0.4804, 0.2221, 0.4775, 0.2569, 0.4789, 0.2579, 0.5461, 0.2223, 0.5434, 0.2224, 0.6094, 0.2225, 0.6424, 0.191, 0.6463, 0.19, 0.6131, 0.1859, 0.4804, 0.1838, 0.4141, 0.222, 0.4115, 0.2221, 0.4775, 0.1859, 0.4804, 0.1879, 0.5468, 0.1629, 0.5436, 0.1604, 0.4714, 0.19, 0.6131, 0.1879, 0.5468, 0.2223, 0.5434, 0.2224, 0.6094, 0.19, 0.6131, 0.191, 0.6463, 0.1668, 0.6519, 0.1655, 0.6158, 0.1604, 0.4714, 0.1578, 0.3991, 0.1838, 0.4141, 0.1859, 0.4804, 0.1604, 0.4714, 0.1629, 0.5436, 0.1353, 0.5338, 0.1332, 0.4579, 0.1655, 0.6158, 0.1629, 0.5436, 0.1879, 0.5468, 0.19, 0.6131, 0.1655, 0.6158, 0.1668, 0.6519, 0.1386, 0.6477, 0.1375, 0.6098, 0.1332, 0.4579, 0.131, 0.382, 0.1578, 0.3991, 0.1604, 0.4714, 0.1332, 0.4579, 0.1353, 0.5338, 0.08476, 0.5099, 0.08284, 0.4356, 0.1375, 0.6098, 0.1353, 0.5338, 0.1629, 0.5436, 0.1655, 0.6158, 0.1375, 0.6098, 0.1386, 0.6477, 0.08764, 0.6214, 0.08668, 0.5842, 0.08284, 0.4356, 0.08092, 0.3613, 0.131, 0.382, 0.1332, 0.4579, 0.08284, 0.4356, 0.08476, 0.5099, 0.0634, 0.499, 0.06448, 0.4366, 0.08668, 0.5842, 0.08476, 0.5099, 0.1353, 0.5338, 0.1375, 0.6098, 0.08668, 0.5842, 0.08764, 0.6214, 0.06179, 0.5927, 0.06233, 0.5615, 0.06448, 0.4366, 0.06556, 0.3741, 0.08092, 0.3613, 0.08284, 0.4356, 0.06448, 0.4366, 0.0634, 0.499, 0.04527, 0.4947, 0.04645, 0.4471, 0.06233, 0.5615, 0.0634, 0.499, 0.08476, 0.5099, 0.08668, 0.5842, 0.06233, 0.5615, 0.06179, 0.5927, 0.0435, 0.5661, 0.04409, 0.5423, 0.04645, 0.4471, 0.04764, 0.3995, 0.06556, 0.3741, 0.06448, 0.4366, 0.04645, 0.4471, 0.04527, 0.4947, 0.03151, 0.4779, 0.03269, 0.4419, 0.04409, 0.5423, 0.04527, 0.4947, 0.0634, 0.499, 0.06233, 0.5615, 0.04409, 0.5423, 0.0435, 0.5661, 0.02975, 0.5318, 0.03033, 0.5138, 0.03269, 0.4419, 0.03387, 0.406, 0.04764, 0.3995, 0.04645, 0.4471, 0.03269, 0.4419, 0.0192, 0.3976, 0.02712, 0.3838, 0.03387, 0.406, 0.03269, 0.4419, 0.03151, 0.4779, 0.01542, 0.4276, 0.0192, 0.3976, 0.03033, 0.5138, 0.03151, 0.4779, 0.04527, 0.4947, 0.04409, 0.5423, 0.03033, 0.5138, 0.02975, 0.5318, 0.01572, 0.4896, 0.01164, 0.4575, 0.9261, 0.7697, 0.9221, 0.8345, 0.908, 0.8588, 0.9123, 0.7805, 0.9261, 0.7697, 0.9281, 0.7373, 0.9626, 0.7166, 0.9624, 0.7579, 0.9001, 0.793, 0.8938, 0.8832, 0.8796, 0.9075, 0.8833, 0.7986, 0.9001, 0.793, 0.9033, 0.7479, 0.9145, 0.7413, 0.9123, 0.7805, 0.9123, 0.7805, 0.908, 0.8588, 0.8938, 0.8832, 0.9001, 0.793, 0.9123, 0.7805, 0.9145, 0.7413, 0.9281, 0.7373, 0.9261, 0.7697, 0.8833, 0.7986, 0.8796, 0.9075, 0.8492, 0.9417, 0.8513, 0.8128, 0.8833, 0.7986, 0.8852, 0.7441, 0.9033, 0.7479, 0.9001, 0.793, 0.8513, 0.8128, 0.8492, 0.9417, 0.7853, 0.9769, 0.7853, 0.823, 0.8513, 0.8128, 0.8523, 0.7484, 0.8852, 0.7441, 0.8833, 0.7986, 0.7853, 0.823, 0.7853, 0.9769, 0.7464, 0.9809, 0.7437, 0.8288, 0.7853, 0.823, 0.7853, 0.7461, 0.8523, 0.7484, 0.8513, 0.8128, 0.7437, 0.8288, 0.7464, 0.9809, 0.7046, 0.9744, 0.701, 0.8202, 0.7437, 0.8288, 0.7423, 0.7496, 0.7853, 0.7461, 0.7853, 0.823, 0.701, 0.8202, 0.7046, 0.9744, 0.6628, 0.97, 0.6633, 0.8156, 0.701, 0.8202, 0.6992, 0.7432, 0.7423, 0.7496, 0.7437, 0.8288, 0.6633, 0.8156, 0.6628, 0.97, 0.6209, 0.957, 0.6185, 0.8091, 0.6633, 0.8156, 0.6636, 0.7299, 0.6992, 0.7432, 0.701, 0.8202, 0.6185, 0.8091, 0.6209, 0.957, 0.5864, 0.938, 0.5849, 0.7973, 0.6185, 0.8091, 0.6172, 0.7266, 0.6636, 0.7299, 0.6633, 0.8156, 0.5849, 0.7973, 0.5864, 0.938, 0.5518, 0.919, 0.5482, 0.7897, 0.5849, 0.7973, 0.5842, 0.7184, 0.6172, 0.7266, 0.6185, 0.8091, 0.5482, 0.7897, 0.5518, 0.919, 0.5172, 0.9, 0.5122, 0.7821, 0.5482, 0.7897, 0.5464, 0.7165, 0.5842, 0.7184, 0.5849, 0.7973, 0.5122, 0.7821, 0.5172, 0.9, 0.4264, 0.8551, 0.4266, 0.756, 0.5122, 0.7821, 0.5096, 0.7147, 0.5464, 0.7165, 0.5482, 0.7897, 0.4266, 0.756, 0.4264, 0.8551, 0.3857, 0.8253, 0.3848, 0.7279, 0.4266, 0.756, 0.4267, 0.698, 0.5096, 0.7147, 0.5122, 0.7821, 0.3848, 0.7279, 0.3857, 0.8253, 0.3449, 0.7954, 0.3426, 0.7083, 0.3848, 0.7279, 0.3844, 0.6835, 0.4267, 0.698, 0.4266, 0.756, 0.3426, 0.7083, 0.3449, 0.7954, 0.2845, 0.7627, 0.2827, 0.6857, 0.3426, 0.7083, 0.3415, 0.6691, 0.3844, 0.6835, 0.3848, 0.7279, 0.2827, 0.6857, 0.2818, 0.6514, 0.3415, 0.6691, 0.3426, 0.7083, 0.2226, 0.6754, 0.2227, 0.7413, 0.1941, 0.7458, 0.192, 0.6795, 0.2226, 0.6754, 0.2598, 0.6805, 0.2608, 0.7563, 0.2227, 0.7413, 0.2226, 0.6754, 0.2225, 0.6424, 0.2594, 0.6469, 0.2598, 0.6805, 0.192, 0.6795, 0.1941, 0.7458, 0.1706, 0.7666, 0.168, 0.6944, 0.192, 0.6795, 0.191, 0.6463, 0.2225, 0.6424, 0.2226, 0.6754, 0.168, 0.6944, 0.1706, 0.7666, 0.1419, 0.7765, 0.1397, 0.692, 0.168, 0.6944, 0.1668, 0.6519, 0.191, 0.6463, 0.192, 0.6795, 0.1397, 0.692, 0.1419, 0.7765, 0.09052, 0.7627, 0.0886, 0.6585, 0.1397, 0.692, 0.1386, 0.6477, 0.1668, 0.6519, 0.168, 0.6944, 0.0886, 0.6585, 0.09052, 0.7627, 0.04951, 0.7034, 0.06125, 0.6239, 0.0886, 0.6585, 0.08764, 0.6214, 0.1386, 0.6477, 0.1397, 0.692, 0.06125, 0.6239, 0.04951, 0.7034, 0.03746, 0.6375, 0.04291, 0.5899, 0.06125, 0.6239, 0.06179, 0.5927, 0.08764, 0.6214, 0.0886, 0.6585, 0.04291, 0.5899, 0.03746, 0.6375, 0.02798, 0.5857, 0.02916, 0.5498, 0.04291, 0.5899, 0.0435, 0.5661, 0.06179, 0.5927, 0.06125, 0.6239, 0.8985, 0.3629, 0.9022, 0.2305, 0.9318, 0.3187, 0.9255, 0.4323, 0.8595, 0.2738, 0.8615, 0.1449, 0.9022, 0.2305, 0.8985, 0.3629, 0.7852, 0.1841, 0.7852, 0.03024, 0.8615, 0.1449, 0.8595, 0.2738, 0.7326, 0.18, 0.7298, 0.02155, 0.7852, 0.03024, 0.7852, 0.1841, 0.6867, 0.191, 0.6832, 0.02835, 0.7298, 0.02155, 0.7326, 0.18, 0.6654, 0.1896, 0.6659, 0.03519, 0.6832, 0.02835, 0.6867, 0.191, 0.6087, 0.2087, 0.6062, 0.06068, 0.6659, 0.03519, 0.6654, 0.1896, 0.5792, 0.2258, 0.5778, 0.08511, 0.6062, 0.06068, 0.6087, 0.2087, 0.5337, 0.2639, 0.53, 0.1431, 0.5778, 0.08511, 0.5792, 0.2258, 0.4918, 0.3023, 0.4868, 0.193, 0.53, 0.1431, 0.5337, 0.2639, 0.4275, 0.3513, 0.4277, 0.2522, 0.4868, 0.193, 0.4918, 0.3023, 0.3814, 0.3727, 0.3805, 0.2839, 0.4277, 0.2522, 0.4275, 0.3513, 0.3334, 0.3941, 0.3311, 0.3155, 0.3805, 0.2839, 0.3814, 0.3727, 0.2755, 0.4118, 0.2738, 0.3433, 0.3311, 0.3155, 0.3334, 0.3941, 0.2755, 0.4118, 0.256, 0.4116, 0.255, 0.3444, 0.2738, 0.3433, 0.222, 0.4115, 0.256, 0.4116, 0.2569, 0.4789, 0.2221, 0.4775, 0.1838, 0.4141, 0.1818, 0.3477, 0.2219, 0.3455, 0.222, 0.4115, 0.1578, 0.3991, 0.1553, 0.3269, 0.1818, 0.3477, 0.1838, 0.4141, 0.131, 0.382, 0.1288, 0.3061, 0.1553, 0.3269, 0.1578, 0.3991, 0.08092, 0.3613, 0.07899, 0.287, 0.1288, 0.3061, 0.131, 0.382, 0.06556, 0.3741, 0.06664, 0.3117, 0.07899, 0.287, 0.08092, 0.3613, 0.04764, 0.3995, 0.04882, 0.3518, 0.06664, 0.3117, 0.06556, 0.3741, 0.9255, 0.4323, 0.9318, 0.3187, 0.9343, 0.3886, 0.9299, 0.467, 0.9299, 0.467, 0.9343, 0.3886, 0.9462, 0.4457, 0.9422, 0.5105, 0.03387, 0.406, 0.03505, 0.37, 0.04882, 0.3518, 0.04764, 0.3995, 0.03387, 0.406, 0.02712, 0.3838, 0.03505, 0.37, 0.02916, 0.5498, 0.02975, 0.5318, 0.0435, 0.5661, 0.04291, 0.5899, 0.1818, 0.3477, 0.1818, 0.3477, 0.2219, 0.3455, 0.2219, 0.3455, 0.2738, 0.3433, 0.2738, 0.3433, 0.3311, 0.3155, 0.3311, 0.3155, 0.2738, 0.3433, 0.255, 0.3444, 0.255, 0.3444, 0.2738, 0.3433, 0.3311, 0.3155, 0.3311, 0.3155, 0.3805, 0.2839, 0.3805, 0.2839, 0.3805, 0.2839, 0.3805, 0.2839, 0.4277, 0.2522, 0.4277, 0.2522, 0.4277, 0.2522, 0.4277, 0.2522, 0.4868, 0.193, 0.4868, 0.193, 0.4868, 0.193, 0.4868, 0.193, 0.53, 0.1431, 0.53, 0.1431, 0.53, 0.1431, 0.53, 0.1431, 0.5778, 0.08511, 0.5778, 0.08511, 0.5778, 0.08511, 0.5778, 0.08511, 0.6062, 0.06068, 0.6062, 0.06068, 0.6062, 0.06068, 0.6062, 0.06068, 0.6659, 0.03519, 0.6659, 0.03519, 0.6659, 0.03519, 0.6659, 0.03519, 0.6832, 0.02835, 0.6832, 0.02835, 0.6832, 0.02835, 0.6832, 0.02835, 0.7298, 0.02155, 0.7298, 0.02155, 0.7298, 0.02155, 0.7298, 0.02155, 0.7852, 0.03024, 0.7852, 0.03024, 0.7852, 0.03024, 0.7852, 0.03024, 0.8615, 0.1449, 0.8615, 0.1449, 0.8615, 0.1449, 0.8615, 0.1449, 0.9022, 0.2305, 0.9022, 0.2305, 0.9022, 0.2305, 0.9022, 0.2305, 0.9318, 0.3187, 0.9318, 0.3187, 0.9318, 0.3187, 0.9318, 0.3187, 0.9343, 0.3886, 0.9343, 0.3886, 0.9343, 0.3886, 0.9343, 0.3886, 0.9462, 0.4457, 0.9462, 0.4457, 0.9462, 0.4457, 0.9638, 0.5099, 0.9422, 0.5105, 0.9462, 0.4457, 0.9462, 0.4457, 0.9638, 0.5099, 0.9638, 0.5099, 0.9638, 0.5099, 0.9658, 0.5762, 0.9633, 0.5926, 0.9638, 0.5099, 0.9638, 0.5099, 0.9658, 0.5762, 0.9658, 0.5762, 0.9678, 0.6425, 0.9624, 0.7579, 0.9626, 0.7166, 0.9629, 0.6753, 0.9678, 0.6425, 0.9678, 0.6425, 0.9624, 0.7579, 0.9624, 0.7579, 0.9678, 0.6425, 0.9668, 0.6094, 0.9668, 0.6094, 0.9678, 0.6425, 0.9624, 0.7579, 0.9221, 0.8345, 0.9261, 0.7697, 0.9624, 0.7579, 0.9624, 0.7579, 0.9221, 0.8345, 0.9221, 0.8345, 0.9221, 0.8345, 0.9221, 0.8345, 0.908, 0.8588, 0.908, 0.8588, 0.8796, 0.9075, 0.8796, 0.9075, 0.8492, 0.9417, 0.8492, 0.9417, 0.8492, 0.9417, 0.8492, 0.9417, 0.7853, 0.9769, 0.7853, 0.9769, 0.7853, 0.9769, 0.7853, 0.9769, 0.7464, 0.9809, 0.7464, 0.9809, 0.7464, 0.9809, 0.7464, 0.9809, 0.7046, 0.9744, 0.7046, 0.9744, 0.6209, 0.957, 0.6209, 0.957, 0.5864, 0.938, 0.5864, 0.938, 0.5172, 0.9, 0.5172, 0.9, 0.4264, 0.8551, 0.4264, 0.8551, 0.4264, 0.8551, 0.4264, 0.8551, 0.3857, 0.8253, 0.3857, 0.8253, 0.3449, 0.7954, 0.3449, 0.7954, 0.2845, 0.7627, 0.2845, 0.7627, 0.2845, 0.7627, 0.2608, 0.7563, 0.2598, 0.6805, 0.2827, 0.6857, 0.2227, 0.7413, 0.2227, 0.7413, 0.1941, 0.7458, 0.1941, 0.7458, 0.2227, 0.7413, 0.2608, 0.7563, 0.2608, 0.7563, 0.2227, 0.7413, 0.1941, 0.7458, 0.1941, 0.7458, 0.1706, 0.7666, 0.1706, 0.7666, 0.1706, 0.7666, 0.1706, 0.7666, 0.1419, 0.7765, 0.1419, 0.7765, 0.1419, 0.7765, 0.1419, 0.7765, 0.09052, 0.7627, 0.09052, 0.7627, 0.09052, 0.7627, 0.09052, 0.7627, 0.04951, 0.7034, 0.04951, 0.7034, 0.04951, 0.7034, 0.04951, 0.7034, 0.03746, 0.6375, 0.03746, 0.6375, 0.03746, 0.6375, 0.03746, 0.6375, 0.02798, 0.5857, 0.02798, 0.5857, 0.02798, 0.5857, 0.01981, 0.5216, 0.02916, 0.5498, 0.02798, 0.5857, 0.02798, 0.5857, 0.01981, 0.5216, 0.01981, 0.5216, 0.01164, 0.4575, 0.01542, 0.4276, 0.03151, 0.4779, 0.03033, 0.5138, 0.01164, 0.4575, 0.01572, 0.4896, 0.01572, 0.4896, 0.01164, 0.4575, 0.0192, 0.3976, 0.0192, 0.3976, 0.02712, 0.3838, 0.02712, 0.3838, 0.0192, 0.3976, 0.01542, 0.4276, 0.01542, 0.4276, 0.0192, 0.3976, 0.03505, 0.37, 0.03505, 0.37, 0.04882, 0.3518, 0.04882, 0.3518, 0.04882, 0.3518, 0.04882, 0.3518, 0.06664, 0.3117, 0.06664, 0.3117, 0.06664, 0.3117, 0.06664, 0.3117, 0.07899, 0.287, 0.07899, 0.287, 0.07899, 0.287, 0.07899, 0.287, 0.1288, 0.3061, 0.1288, 0.3061, 0.1288, 0.3061, 0.1288, 0.3061, 0.1553, 0.3269, 0.1553, 0.3269, 0.908, 0.8588, 0.908, 0.8588, 0.8938, 0.8832, 0.8938, 0.8832, 0.8938, 0.8832, 0.8938, 0.8832, 0.8796, 0.9075, 0.8796, 0.9075, 0.7046, 0.9744, 0.7046, 0.9744, 0.6628, 0.97, 0.6628, 0.97, 0.6628, 0.97, 0.6628, 0.97, 0.6209, 0.957, 0.6209, 0.957, 0.5864, 0.938, 0.5864, 0.938, 0.5518, 0.919, 0.5518, 0.919, 0.5518, 0.919, 0.5518, 0.919, 0.5172, 0.9, 0.5172, 0.9, 0.3857, 0.8253, 0.3857, 0.8253, 0.3449, 0.7954, 0.3449, 0.7954, 0.2219, 0.3455, 0.255, 0.3444, 0.256, 0.4116, 0.222, 0.4115, 0.1553, 0.3269, 0.1553, 0.3269, 0.1818, 0.3477, 0.1818, 0.3477, 0.9658, 0.5762, 0.9668, 0.6094, 0.9631, 0.6339, 0.9633, 0.5926, 0.01981, 0.5216, 0.01572, 0.4896, 0.02975, 0.5318, 0.02916, 0.5498, 0.02712, 0.3838, 0.02712, 0.3838, 0.03505, 0.37, 0.03505, 0.37, 0.9221, 0.8345, 0.9221, 0.8345, 0.908, 0.8588, 0.908, 0.8588, 0.8938, 0.8832, 0.8938, 0.8832, 0.8796, 0.9075, 0.8796, 0.9075, 0.908, 0.8588, 0.908, 0.8588, 0.8938, 0.8832, 0.8938, 0.8832, 0.9022, 0.2305, 0.9022, 0.2305, 0.9318, 0.3187, 0.9318, 0.3187, 0.8615, 0.1449, 0.8615, 0.1449, 0.9022, 0.2305, 0.9022, 0.2305, 0.7852, 0.03024, 0.7852, 0.03024, 0.8615, 0.1449, 0.8615, 0.1449, 0.7298, 0.02155, 0.7298, 0.02155, 0.7852, 0.03024, 0.7852, 0.03024, 0.6832, 0.02835, 0.6832, 0.02835, 0.7298, 0.02155, 0.7298, 0.02155, 0.6659, 0.03519, 0.6659, 0.03519, 0.6832, 0.02835, 0.6832, 0.02835, 0.6062, 0.06068, 0.6062, 0.06068, 0.6659, 0.03519, 0.6659, 0.03519, 0.5778, 0.08511, 0.5778, 0.08511, 0.6062, 0.06068, 0.6062, 0.06068, 0.53, 0.1431, 0.53, 0.1431, 0.5778, 0.08511, 0.5778, 0.08511, 0.4868, 0.193, 0.4868, 0.193, 0.53, 0.1431, 0.53, 0.1431, 0.4277, 0.2522, 0.4277, 0.2522, 0.4868, 0.193, 0.4868, 0.193, 0.3805, 0.2839, 0.3805, 0.2839, 0.4277, 0.2522, 0.4277, 0.2522, 0.3311, 0.3155, 0.3311, 0.3155, 0.3805, 0.2839, 0.3805, 0.2839, 0.2738, 0.3433, 0.2738, 0.3433, 0.3311, 0.3155, 0.3311, 0.3155, 0.2219, 0.3455, 0.255, 0.3444, 0.255, 0.3444, 0.2219, 0.3455, 0.2219, 0.3455, 0.2219, 0.3455, 0.255, 0.3444, 0.255, 0.3444, 0.1818, 0.3477, 0.1818, 0.3477, 0.2219, 0.3455, 0.2219, 0.3455, 0.1553, 0.3269, 0.1553, 0.3269, 0.1818, 0.3477, 0.1818, 0.3477, 0.1288, 0.3061, 0.1288, 0.3061, 0.1553, 0.3269, 0.1553, 0.3269, 0.07899, 0.287, 0.07899, 0.287, 0.1288, 0.3061, 0.1288, 0.3061, 0.06664, 0.3117, 0.06664, 0.3117, 0.07899, 0.287, 0.07899, 0.287, 0.04882, 0.3518, 0.04882, 0.3518, 0.06664, 0.3117, 0.06664, 0.3117, 0.03505, 0.37, 0.03505, 0.37, 0.04882, 0.3518, 0.04882, 0.3518, 0.9678, 0.6425, 0.9678, 0.6425, 0.9624, 0.7579, 0.9624, 0.7579, 0.9658, 0.5762, 0.9668, 0.6094, 0.9668, 0.6094, 0.9658, 0.5762, 0.9658, 0.5762, 0.9658, 0.5762, 0.9668, 0.6094, 0.9668, 0.6094, 0.01981, 0.5216, 0.01572, 0.4896, 0.01572, 0.4896, 0.01981, 0.5216, 0.01981, 0.5216, 0.01981, 0.5216, 0.01572, 0.4896, 0.01572, 0.4896, 0.02712, 0.3838, 0.02712, 0.3838, 0.03505, 0.37, 0.03505, 0.37, 0.9318, 0.3187, 0.9318, 0.3187, 0.9343, 0.3886, 0.9343, 0.3886, 0.9343, 0.3886, 0.9343, 0.3886, 0.9462, 0.4457, 0.9462, 0.4457, 0.9462, 0.4457, 0.9462, 0.4457, 0.9638, 0.5099, 0.9638, 0.5099, 0.9638, 0.5099, 0.9638, 0.5099, 0.9658, 0.5762, 0.9658, 0.5762, 0.9624, 0.7579, 0.9624, 0.7579, 0.9221, 0.8345, 0.9221, 0.8345, 0.8796, 0.9075, 0.8796, 0.9075, 0.8492, 0.9417, 0.8492, 0.9417, 0.8492, 0.9417, 0.8492, 0.9417, 0.7853, 0.9769, 0.7853, 0.9769, 0.7853, 0.9769, 0.7853, 0.9769, 0.7464, 0.9809, 0.7464, 0.9809, 0.7464, 0.9809, 0.7464, 0.9809, 0.7046, 0.9744, 0.7046, 0.9744, 0.6209, 0.957, 0.6209, 0.957, 0.5864, 0.938, 0.5864, 0.938, 0.5172, 0.9, 0.5172, 0.9, 0.4264, 0.8551, 0.4264, 0.8551, 0.4264, 0.8551, 0.4264, 0.8551, 0.3857, 0.8253, 0.3857, 0.8253, 0.3449, 0.7954, 0.3449, 0.7954, 0.2845, 0.7627, 0.2845, 0.7627, 0.2845, 0.7627, 0.2608, 0.7563, 0.2608, 0.7563, 0.2845, 0.7627, 0.2845, 0.7627, 0.2845, 0.7627, 0.2608, 0.7563, 0.2608, 0.7563, 0.2227, 0.7413, 0.2227, 0.7413, 0.1941, 0.7458, 0.1941, 0.7458, 0.1941, 0.7458, 0.1941, 0.7458, 0.1706, 0.7666, 0.1706, 0.7666, 0.1706, 0.7666, 0.1706, 0.7666, 0.1419, 0.7765, 0.1419, 0.7765, 0.1419, 0.7765, 0.1419, 0.7765, 0.09052, 0.7627, 0.09052, 0.7627, 0.09052, 0.7627, 0.09052, 0.7627, 0.04951, 0.7034, 0.04951, 0.7034, 0.04951, 0.7034, 0.04951, 0.7034, 0.03746, 0.6375, 0.03746, 0.6375, 0.03746, 0.6375, 0.03746, 0.6375, 0.02798, 0.5857, 0.02798, 0.5857, 0.02798, 0.5857, 0.02798, 0.5857, 0.01981, 0.5216, 0.01981, 0.5216, 0.01164, 0.4575, 0.01542, 0.4276, 0.01542, 0.4276, 0.01164, 0.4575, 0.01164, 0.4575, 0.01164, 0.4575, 0.01542, 0.4276, 0.01542, 0.4276, 0.0192, 0.3976, 0.0192, 0.3976, 0.02712, 0.3838, 0.02712, 0.3838, 0.7046, 0.9744, 0.7046, 0.9744, 0.6628, 0.97, 0.6628, 0.97, 0.6628, 0.97, 0.6628, 0.97, 0.6209, 0.957, 0.6209, 0.957, 0.5864, 0.938, 0.5864, 0.938, 0.5518, 0.919, 0.5518, 0.919, 0.5518, 0.919, 0.5518, 0.919, 0.5172, 0.9, 0.5172, 0.9, 0.3857, 0.8253, 0.3857, 0.8253, 0.3449, 0.7954, 0.3449, 0.7954, 0.2791, 0.5487, 0.2579, 0.5461, 0.2569, 0.4789, 0.2773, 0.4803, 0.2223, 0.5434, 0.2579, 0.5461, 0.2589, 0.6133, 0.2224, 0.6094, 0.9668, 0.6094, 0.9668, 0.6094, 0.9678, 0.6425, 0.9678, 0.6425, 0.01542, 0.4276, 0.01542, 0.4276, 0.0192, 0.3976, 0.0192, 0.3976, 0.2589, 0.6133, 0.2594, 0.6469, 0.2225, 0.6424, 0.2224, 0.6094, 0.2598, 0.6805, 0.2594, 0.6469, 0.2818, 0.6514, 0.2827, 0.6857, 0.255, 0.3444, 0.255, 0.3444, 0.2738, 0.3433, 0.2738, 0.3433, 0.2608, 0.7563, 0.2608, 0.7563, 0.2227, 0.7413, 0.2227, 0.7413, 0.01572, 0.4896, 0.01572, 0.4896, 0.01164, 0.4575, 0.01164, 0.4575, 0.9302, 0.7049, 0.9342, 0.6401, 0.9211, 0.6237, 0.9167, 0.7021, 0.9302, 0.7049, 0.9281, 0.7373, 0.9626, 0.7166, 0.9629, 0.6753, 0.9382, 0.5753, 0.9422, 0.5105, 0.9299, 0.467, 0.9255, 0.5454, 0.9382, 0.5753, 0.9342, 0.6401, 0.9631, 0.6339, 0.9633, 0.5926, 0.9629, 0.6753, 0.9631, 0.6339, 0.9342, 0.6401, 0.9302, 0.7049, 0.9629, 0.6753, 0.9626, 0.7166, 0.9624, 0.7579, 0.9678, 0.6425, 0.9633, 0.5926, 0.9638, 0.5099, 0.9422, 0.5105, 0.9382, 0.5753, 0.9633, 0.5926, 0.9658, 0.5762, 0.9638, 0.5099, 0.9633, 0.5926, 0.9631, 0.6339, 0.9668, 0.6094, 0.9658, 0.5762, 0.9064, 0.7028, 0.9128, 0.6127, 0.8909, 0.5807, 0.8871, 0.6897, 0.9064, 0.7028, 0.9033, 0.7479, 0.9145, 0.7413, 0.9167, 0.7021, 0.9191, 0.5225, 0.9255, 0.4323, 0.8985, 0.3629, 0.8947, 0.4718, 0.9191, 0.5225, 0.9128, 0.6127, 0.9211, 0.6237, 0.9255, 0.5454, 0.9167, 0.7021, 0.9211, 0.6237, 0.9128, 0.6127, 0.9064, 0.7028, 0.9167, 0.7021, 0.9145, 0.7413, 0.9281, 0.7373, 0.9302, 0.7049, 0.9255, 0.5454, 0.9299, 0.467, 0.9255, 0.4323, 0.9191, 0.5225, 0.9255, 0.5454, 0.9211, 0.6237, 0.9342, 0.6401, 0.9382, 0.5753, 0.8947, 0.4718, 0.8985, 0.3629, 0.8595, 0.2738, 0.8574, 0.4261, 0.8947, 0.4718, 0.8909, 0.5807, 0.9128, 0.6127, 0.9191, 0.5225, 0.8871, 0.6897, 0.8909, 0.5807, 0.8554, 0.555, 0.8533, 0.6839, 0.8871, 0.6897, 0.8852, 0.7441, 0.9033, 0.7479, 0.9064, 0.7028, 0.8574, 0.4261, 0.8595, 0.2738, 0.7852, 0.1841, 0.7853, 0.3614, 0.8574, 0.4261, 0.8554, 0.555, 0.8909, 0.5807, 0.8947, 0.4718, 0.8533, 0.6839, 0.8554, 0.555, 0.7853, 0.5153, 0.7853, 0.6691, 0.8533, 0.6839, 0.8523, 0.7484, 0.8852, 0.7441, 0.8871, 0.6897, 0.7853, 0.3614, 0.7852, 0.1841, 0.7326, 0.18, 0.7354, 0.3534, 0.7853, 0.3614, 0.7853, 0.5153, 0.8554, 0.555, 0.8574, 0.4261, 0.7853, 0.6691, 0.7853, 0.5153, 0.7381, 0.5119, 0.7409, 0.6704, 0.7853, 0.6691, 0.7853, 0.7461, 0.8523, 0.7484, 0.8533, 0.6839, 0.7354, 0.3534, 0.7326, 0.18, 0.6867, 0.191, 0.6903, 0.3451, 0.7354, 0.3534, 0.7381, 0.5119, 0.7853, 0.5153, 0.7853, 0.3614, 0.7409, 0.6704, 0.7381, 0.5119, 0.6939, 0.512, 0.6975, 0.6661, 0.7409, 0.6704, 0.7423, 0.7496, 0.7853, 0.7461, 0.7853, 0.6691, 0.6903, 0.3451, 0.6867, 0.191, 0.6654, 0.1896, 0.6649, 0.3439, 0.6903, 0.3451, 0.6939, 0.512, 0.7381, 0.5119, 0.7354, 0.3534, 0.6975, 0.6661, 0.6939, 0.512, 0.6643, 0.4983, 0.6638, 0.6527, 0.6975, 0.6661, 0.6992, 0.7432, 0.7423, 0.7496, 0.7409, 0.6704, 0.6649, 0.3439, 0.6654, 0.1896, 0.6087, 0.2087, 0.6111, 0.3566, 0.6649, 0.3439, 0.6643, 0.4983, 0.6939, 0.512, 0.6903, 0.3451, 0.6638, 0.6527, 0.6643, 0.4983, 0.6136, 0.5046, 0.616, 0.6526, 0.6638, 0.6527, 0.6636, 0.7299, 0.6992, 0.7432, 0.6975, 0.6661, 0.6111, 0.3566, 0.6087, 0.2087, 0.5792, 0.2258, 0.5807, 0.3666, 0.6111, 0.3566, 0.6136, 0.5046, 0.6643, 0.4983, 0.6649, 0.3439, 0.616, 0.6526, 0.6136, 0.5046, 0.5821, 0.5073, 0.5835, 0.648, 0.616, 0.6526, 0.6172, 0.7266, 0.6636, 0.7299, 0.6638, 0.6527, 0.5807, 0.3666, 0.5792, 0.2258, 0.5337, 0.2639, 0.5373, 0.3932, 0.5807, 0.3666, 0.5821, 0.5073, 0.6136, 0.5046, 0.6111, 0.3566, 0.5835, 0.648, 0.5821, 0.5073, 0.5409, 0.5225, 0.5445, 0.6518, 0.5835, 0.648, 0.5842, 0.7184, 0.6172, 0.7266, 0.616, 0.6526, 0.5373, 0.3932, 0.5337, 0.2639, 0.4918, 0.3023, 0.4969, 0.4201, 0.5373, 0.3932, 0.5409, 0.5225, 0.5821, 0.5073, 0.5807, 0.3666, 0.5445, 0.6518, 0.5409, 0.5225, 0.502, 0.5379, 0.5071, 0.6558, 0.5445, 0.6518, 0.5464, 0.7165, 0.5842, 0.7184, 0.5835, 0.648, 0.4969, 0.4201, 0.4918, 0.3023, 0.4275, 0.3513, 0.4273, 0.4503, 0.4969, 0.4201, 0.502, 0.5379, 0.5409, 0.5225, 0.5373, 0.3932, 0.5071, 0.6558, 0.502, 0.5379, 0.427, 0.5494, 0.4268, 0.6485, 0.5071, 0.6558, 0.5096, 0.7147, 0.5464, 0.7165, 0.5445, 0.6518, 0.4273, 0.4503, 0.4275, 0.3513, 0.3814, 0.3727, 0.3822, 0.4615, 0.4273, 0.4503, 0.427, 0.5494, 0.502, 0.5379, 0.4969, 0.4201, 0.4268, 0.6485, 0.427, 0.5494, 0.3831, 0.5503, 0.3839, 0.6391, 0.4268, 0.6485, 0.4267, 0.698, 0.5096, 0.7147, 0.5071, 0.6558, 0.3822, 0.4615, 0.3814, 0.3727, 0.3334, 0.3941, 0.3357, 0.4726, 0.3822, 0.4615, 0.3831, 0.5503, 0.427, 0.5494, 0.4273, 0.4503, 0.3839, 0.6391, 0.3831, 0.5503, 0.338, 0.5512, 0.3403, 0.6298, 0.3839, 0.6391, 0.3844, 0.6835, 0.4267, 0.698, 0.4268, 0.6485, 0.3357, 0.4726, 0.3334, 0.3941, 0.2755, 0.4118, 0.2773, 0.4803, 0.3357, 0.4726, 0.338, 0.5512, 0.3831, 0.5503, 0.3822, 0.4615, 0.3403, 0.6298, 0.338, 0.5512, 0.2791, 0.5487, 0.2809, 0.6172, 0.3403, 0.6298, 0.3415, 0.6691, 0.3844, 0.6835, 0.3839, 0.6391, 0.2773, 0.4803, 0.2791, 0.5487, 0.338, 0.5512, 0.3357, 0.4726, 0.2773, 0.4803, 0.2569, 0.4789, 0.2579, 0.5461, 0.2791, 0.5487, 0.2809, 0.6172, 0.2818, 0.6514, 0.3415, 0.6691, 0.3403, 0.6298, 0.2221, 0.4775, 0.222, 0.4115, 0.1838, 0.4141, 0.1859, 0.4804, 0.2221, 0.4775, 0.2569, 0.4789, 0.256, 0.4116, 0.222, 0.4115, 0.2224, 0.6094, 0.2223, 0.5434, 0.1879, 0.5468, 0.19, 0.6131, 0.2224, 0.6094, 0.2589, 0.6133, 0.2579, 0.5461, 0.2223, 0.5434, 0.2224, 0.6094, 0.2225, 0.6424, 0.2594, 0.6469, 0.2589, 0.6133, 0.1859, 0.4804, 0.1838, 0.4141, 0.1578, 0.3991, 0.1604, 0.4714, 0.1859, 0.4804, 0.1879, 0.5468, 0.2223, 0.5434, 0.2221, 0.4775, 0.19, 0.6131, 0.1879, 0.5468, 0.1629, 0.5436, 0.1655, 0.6158, 0.19, 0.6131, 0.191, 0.6463, 0.2225, 0.6424, 0.2224, 0.6094, 0.1604, 0.4714, 0.1578, 0.3991, 0.131, 0.382, 0.1332, 0.4579, 0.1604, 0.4714, 0.1629, 0.5436, 0.1879, 0.5468, 0.1859, 0.4804, 0.1655, 0.6158, 0.1629, 0.5436, 0.1353, 0.5338, 0.1375, 0.6098, 0.1655, 0.6158, 0.1668, 0.6519, 0.191, 0.6463, 0.19, 0.6131, 0.1332, 0.4579, 0.131, 0.382, 0.08092, 0.3613, 0.08284, 0.4356, 0.1332, 0.4579, 0.1353, 0.5338, 0.1629, 0.5436, 0.1604, 0.4714, 0.1375, 0.6098, 0.1353, 0.5338, 0.08476, 0.5099, 0.08668, 0.5842, 0.1375, 0.6098, 0.1386, 0.6477, 0.1668, 0.6519, 0.1655, 0.6158, 0.08284, 0.4356, 0.08092, 0.3613, 0.06556, 0.3741, 0.06448, 0.4366, 0.08284, 0.4356, 0.08476, 0.5099, 0.1353, 0.5338, 0.1332, 0.4579, 0.08668, 0.5842, 0.08476, 0.5099, 0.0634, 0.499, 0.06233, 0.5615, 0.08668, 0.5842, 0.08764, 0.6214, 0.1386, 0.6477, 0.1375, 0.6098, 0.06448, 0.4366, 0.06556, 0.3741, 0.04764, 0.3995, 0.04645, 0.4471, 0.06448, 0.4366, 0.0634, 0.499, 0.08476, 0.5099, 0.08284, 0.4356, 0.06233, 0.5615, 0.0634, 0.499, 0.04527, 0.4947, 0.04409, 0.5423, 0.06233, 0.5615, 0.06179, 0.5927, 0.08764, 0.6214, 0.08668, 0.5842, 0.04645, 0.4471, 0.04764, 0.3995, 0.03387, 0.406, 0.03269, 0.4419, 0.04645, 0.4471, 0.04527, 0.4947, 0.0634, 0.499, 0.06448, 0.4366, 0.04409, 0.5423, 0.04527, 0.4947, 0.03151, 0.4779, 0.03033, 0.5138, 0.04409, 0.5423, 0.0435, 0.5661, 0.06179, 0.5927, 0.06233, 0.5615, 0.03269, 0.4419, 0.03151, 0.4779, 0.04527, 0.4947, 0.04645, 0.4471, 0.03033, 0.5138, 0.03151, 0.4779, 0.01542, 0.4276, 0.01164, 0.4575, 0.03033, 0.5138, 0.02975, 0.5318, 0.0435, 0.5661, 0.04409, 0.5423, 0.9261, 0.7697, 0.9221, 0.8345, 0.9624, 0.7579, 0.9261, 0.7697, 0.9281, 0.7373, 0.9145, 0.7413, 0.9123, 0.7805, 0.9001, 0.793, 0.8938, 0.8832, 0.908, 0.8588, 0.9123, 0.7805, 0.9001, 0.793, 0.9033, 0.7479, 0.8852, 0.7441, 0.8833, 0.7986, 0.9123, 0.7805, 0.908, 0.8588, 0.9221, 0.8345, 0.9261, 0.7697, 0.9123, 0.7805, 0.9145, 0.7413, 0.9033, 0.7479, 0.9001, 0.793, 0.8833, 0.7986, 0.8796, 0.9075, 0.8938, 0.8832, 0.9001, 0.793, 0.8833, 0.7986, 0.8852, 0.7441, 0.8523, 0.7484, 0.8513, 0.8128, 0.8513, 0.8128, 0.8492, 0.9417, 0.8796, 0.9075, 0.8833, 0.7986, 0.8513, 0.8128, 0.8523, 0.7484, 0.7853, 0.7461, 0.7853, 0.823, 0.7853, 0.823, 0.7853, 0.9769, 0.8492, 0.9417, 0.8513, 0.8128, 0.7853, 0.823, 0.7853, 0.7461, 0.7423, 0.7496, 0.7437, 0.8288, 0.7437, 0.8288, 0.7464, 0.9809, 0.7853, 0.9769, 0.7853, 0.823, 0.7437, 0.8288, 0.7423, 0.7496, 0.6992, 0.7432, 0.701, 0.8202, 0.701, 0.8202, 0.7046, 0.9744, 0.7464, 0.9809, 0.7437, 0.8288, 0.701, 0.8202, 0.6992, 0.7432, 0.6636, 0.7299, 0.6633, 0.8156, 0.6633, 0.8156, 0.6628, 0.97, 0.7046, 0.9744, 0.701, 0.8202, 0.6633, 0.8156, 0.6636, 0.7299, 0.6172, 0.7266, 0.6185, 0.8091, 0.6185, 0.8091, 0.6209, 0.957, 0.6628, 0.97, 0.6633, 0.8156, 0.6185, 0.8091, 0.6172, 0.7266, 0.5842, 0.7184, 0.5849, 0.7973, 0.5849, 0.7973, 0.5864, 0.938, 0.6209, 0.957, 0.6185, 0.8091, 0.5849, 0.7973, 0.5842, 0.7184, 0.5464, 0.7165, 0.5482, 0.7897, 0.5482, 0.7897, 0.5518, 0.919, 0.5864, 0.938, 0.5849, 0.7973, 0.5482, 0.7897, 0.5464, 0.7165, 0.5096, 0.7147, 0.5122, 0.7821, 0.5122, 0.7821, 0.5172, 0.9, 0.5518, 0.919, 0.5482, 0.7897, 0.5122, 0.7821, 0.5096, 0.7147, 0.4267, 0.698, 0.4266, 0.756, 0.4266, 0.756, 0.4264, 0.8551, 0.5172, 0.9, 0.5122, 0.7821, 0.4266, 0.756, 0.4267, 0.698, 0.3844, 0.6835, 0.3848, 0.7279, 0.3848, 0.7279, 0.3857, 0.8253, 0.4264, 0.8551, 0.4266, 0.756, 0.3848, 0.7279, 0.3844, 0.6835, 0.3415, 0.6691, 0.3426, 0.7083, 0.3426, 0.7083, 0.3449, 0.7954, 0.3857, 0.8253, 0.3848, 0.7279, 0.3426, 0.7083, 0.3415, 0.6691, 0.2818, 0.6514, 0.2827, 0.6857, 0.2827, 0.6857, 0.2845, 0.7627, 0.3449, 0.7954, 0.3426, 0.7083, 0.2827, 0.6857, 0.2598, 0.6805, 0.2608, 0.7563, 0.2845, 0.7627, 0.2827, 0.6857, 0.2818, 0.6514, 0.2594, 0.6469, 0.2598, 0.6805, 0.2226, 0.6754, 0.2225, 0.6424, 0.191, 0.6463, 0.192, 0.6795, 0.192, 0.6795, 0.1941, 0.7458, 0.2227, 0.7413, 0.2226, 0.6754, 0.192, 0.6795, 0.191, 0.6463, 0.1668, 0.6519, 0.168, 0.6944, 0.168, 0.6944, 0.1706, 0.7666, 0.1941, 0.7458, 0.192, 0.6795, 0.168, 0.6944, 0.1668, 0.6519, 0.1386, 0.6477, 0.1397, 0.692, 0.1397, 0.692, 0.1419, 0.7765, 0.1706, 0.7666, 0.168, 0.6944, 0.1397, 0.692, 0.1386, 0.6477, 0.08764, 0.6214, 0.0886, 0.6585, 0.0886, 0.6585, 0.09052, 0.7627, 0.1419, 0.7765, 0.1397, 0.692, 0.0886, 0.6585, 0.08764, 0.6214, 0.06179, 0.5927, 0.06125, 0.6239, 0.06125, 0.6239, 0.04951, 0.7034, 0.09052, 0.7627, 0.0886, 0.6585, 0.06125, 0.6239, 0.06179, 0.5927, 0.0435, 0.5661, 0.04291, 0.5899, 0.04291, 0.5899, 0.03746, 0.6375, 0.04951, 0.7034, 0.06125, 0.6239, 0.04291, 0.5899, 0.0435, 0.5661, 0.02975, 0.5318, 0.02916, 0.5498, 0.8985, 0.3629, 0.9022, 0.2305, 0.8615, 0.1449, 0.8595, 0.2738, 0.8595, 0.2738, 0.8615, 0.1449, 0.7852, 0.03024, 0.7852, 0.1841, 0.7852, 0.1841, 0.7852, 0.03024, 0.7298, 0.02155, 0.7326, 0.18, 0.7326, 0.18, 0.7298, 0.02155, 0.6832, 0.02835, 0.6867, 0.191, 0.6867, 0.191, 0.6832, 0.02835, 0.6659, 0.03519, 0.6654, 0.1896, 0.6654, 0.1896, 0.6659, 0.03519, 0.6062, 0.06068, 0.6087, 0.2087, 0.6087, 0.2087, 0.6062, 0.06068, 0.5778, 0.08511, 0.5792, 0.2258, 0.5792, 0.2258, 0.5778, 0.08511, 0.53, 0.1431, 0.5337, 0.2639, 0.5337, 0.2639, 0.53, 0.1431, 0.4868, 0.193, 0.4918, 0.3023, 0.4918, 0.3023, 0.4868, 0.193, 0.4277, 0.2522, 0.4275, 0.3513, 0.4275, 0.3513, 0.4277, 0.2522, 0.3805, 0.2839, 0.3814, 0.3727, 0.3814, 0.3727, 0.3805, 0.2839, 0.3311, 0.3155, 0.3334, 0.3941, 0.3334, 0.3941, 0.3311, 0.3155, 0.2738, 0.3433, 0.2755, 0.4118, 0.2755, 0.4118, 0.256, 0.4116, 0.2569, 0.4789, 0.2773, 0.4803, 0.222, 0.4115, 0.2219, 0.3455, 0.1818, 0.3477, 0.1838, 0.4141, 0.222, 0.4115, 0.256, 0.4116, 0.255, 0.3444, 0.2219, 0.3455, 0.1838, 0.4141, 0.1818, 0.3477, 0.1553, 0.3269, 0.1578, 0.3991, 0.1578, 0.3991, 0.1553, 0.3269, 0.1288, 0.3061, 0.131, 0.382, 0.131, 0.382, 0.1288, 0.3061, 0.07899, 0.287, 0.08092, 0.3613, 0.08092, 0.3613, 0.07899, 0.287, 0.06664, 0.3117, 0.06556, 0.3741, 0.06556, 0.3741, 0.06664, 0.3117, 0.04882, 0.3518, 0.04764, 0.3995, 0.04764, 0.3995, 0.04882, 0.3518, 0.03505, 0.37, 0.03387, 0.406, 0.9422, 0.5105, 0.9462, 0.4457, 0.9343, 0.3886, 0.9299, 0.467, 0.9422, 0.5105, 0.9638, 0.5099, 0.9462, 0.4457, 0.9255, 0.4323, 0.9318, 0.3187, 0.9022, 0.2305, 0.8985, 0.3629, 0.9299, 0.467, 0.9343, 0.3886, 0.9318, 0.3187, 0.9255, 0.4323, 0.03387, 0.406, 0.02712, 0.3838, 0.0192, 0.3976, 0.03269, 0.4419, 0.02916, 0.5498, 0.02798, 0.5857, 0.03746, 0.6375, 0.04291, 0.5899, 0.02916, 0.5498, 0.01981, 0.5216, 0.02798, 0.5857, 0.02916, 0.5498, 0.02975, 0.5318, 0.01572, 0.4896, 0.01981, 0.5216, 0.2738, 0.3433, 0.255, 0.3444, 0.256, 0.4116, 0.2755, 0.4118, 0.9678, 0.6425, 0.9668, 0.6094, 0.9631, 0.6339, 0.9629, 0.6753, 0.9624, 0.7579, 0.9626, 0.7166, 0.9281, 0.7373, 0.9261, 0.7697, 0.2227, 0.7413, 0.2608, 0.7563, 0.2598, 0.6805, 0.2226, 0.6754, 0.01164, 0.4575, 0.01572, 0.4896, 0.02975, 0.5318, 0.03033, 0.5138, 0.0192, 0.3976, 0.01542, 0.4276, 0.03151, 0.4779, 0.03269, 0.4419, 0.03505, 0.37, 0.02712, 0.3838, 0.03387, 0.406, 0.2791, 0.5487, 0.2579, 0.5461, 0.2589, 0.6133, 0.2809, 0.6172, 0.2223, 0.5434, 0.2579, 0.5461, 0.2569, 0.4789, 0.2221, 0.4775, 0.2589, 0.6133, 0.2594, 0.6469, 0.2818, 0.6514, 0.2809, 0.6172, 0.2598, 0.6805, 0.2594, 0.6469, 0.2225, 0.6424, 0.2226, 0.6754])
me_seed.materials.append(mat_seed)
me_seed.use_remesh_preserve_volume = False
me_seed.use_remesh_preserve_attributes = False
me_seed.use_mirror_vertex_groups = False
me_seed.update()

# ---- objects
ob_seed = bpy.data.objects.new('Seed', me_seed)

# ---- transforms, parenting, visibility, modifiers, constraints
ob_seed.location = (0.0, 0.0, 0.0)
ob_seed.lineart.crease_threshold = 0.0
_m = ob_seed.modifiers.new('Subsurf', 'SUBSURF')
_m.uv_smooth = 'PRESERVE_CORNERS'
_m.quality = 2

# ---- collection membership
col_collection_1.objects.link(ob_seed)

# ---- scene / render settings (as saved in the file)
scene.frame_start = 1; scene.frame_end = 250; scene.frame_set(1)
scene.render.engine = 'BLENDER_EEVEE_NEXT'
scene.render.image_settings.color_mode = 'RGB'
scene.render.image_settings.compression = 90
scene.render.resolution_percentage = 50
scene.render.dither_intensity = 0.0
scene.render.bake_margin = 2
scene.render.bake_bias = 0.0
scene.cycles.use_denoising = False
scene.cycles.samples = 10
scene.cycles.sampling_pattern = 'TABULATED_SOBOL'
scene.cycles.light_sampling_threshold = 0.0
scene.cycles.use_adaptive_sampling = False
scene.cycles.use_light_tree = False
scene.cycles.blur_glossy = 0.0
scene.cycles.volume_bounces = 1
scene.cycles.pixel_filter_type = 'GAUSSIAN'
scene.cycles.sample_clamp_indirect = 0.0
scene.view_settings.view_transform = 'Standard'
bpy.context.view_layer.update()

# ---- added for rendering (the .blend has no active camera and no usable light): camera, sun
cam_auto = bpy.data.cameras.new('AutoCamera')
cam_auto.lens = 50.0
cam_auto.sensor_width = 36.0
cam_auto.clip_end = 1000.0
ob_auto_camera = bpy.data.objects.new('AutoCamera', cam_auto)
scene.collection.objects.link(ob_auto_camera)
ob_auto_camera.location = (3.72876, -4.41536, 2.93999)
ob_auto_camera.rotation_euler = (1.09748, -7.21219e-08, 0.694738)
scene.camera = ob_auto_camera
light_auto_sun = bpy.data.lights.new('AutoSun', 'SUN')
light_auto_sun.energy = 3.0
light_auto_sun.angle = 0.0523599
ob_auto_sun = bpy.data.objects.new('AutoSun', light_auto_sun)
scene.collection.objects.link(ob_auto_sun)
ob_auto_sun.rotation_euler = (0.872665, 0.174533, 0.523599)
bpy.context.view_layer.update()
